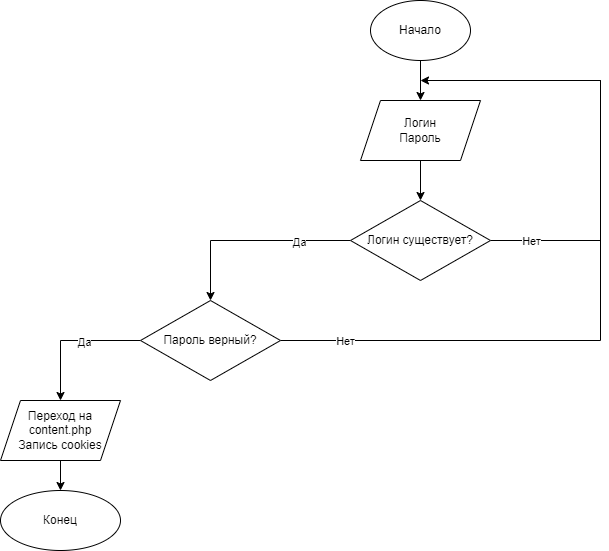

The diagram above was exported from draw.io. Its source (the exported page's mxGraphModel, read from the mxfile embedded in the PNG):
<mxGraphModel dx="1865" dy="579" grid="1" gridSize="10" guides="1" tooltips="1" connect="1" arrows="1" fold="1" page="1" pageScale="1" pageWidth="827" pageHeight="1169" math="0" shadow="0">
  <root>
    <mxCell id="0" />
    <mxCell id="1" parent="0" />
    <mxCell id="TfMdWAN4AXM9FTqMY6oK-1" value="" style="edgeStyle=orthogonalEdgeStyle;rounded=0;orthogonalLoop=1;jettySize=auto;html=1;" edge="1" parent="1" source="TfMdWAN4AXM9FTqMY6oK-2" target="TfMdWAN4AXM9FTqMY6oK-4">
      <mxGeometry relative="1" as="geometry" />
    </mxCell>
    <mxCell id="TfMdWAN4AXM9FTqMY6oK-2" value="&lt;font style=&quot;vertical-align: inherit;&quot;&gt;&lt;font style=&quot;vertical-align: inherit;&quot;&gt;Начало&lt;/font&gt;&lt;/font&gt;" style="ellipse;whiteSpace=wrap;html=1;" vertex="1" parent="1">
      <mxGeometry x="360" y="100" width="100" height="60" as="geometry" />
    </mxCell>
    <mxCell id="TfMdWAN4AXM9FTqMY6oK-3" value="" style="edgeStyle=orthogonalEdgeStyle;rounded=0;orthogonalLoop=1;jettySize=auto;html=1;" edge="1" parent="1" source="TfMdWAN4AXM9FTqMY6oK-4" target="TfMdWAN4AXM9FTqMY6oK-9">
      <mxGeometry relative="1" as="geometry" />
    </mxCell>
    <mxCell id="TfMdWAN4AXM9FTqMY6oK-4" value="&lt;font style=&quot;vertical-align: inherit;&quot;&gt;&lt;font style=&quot;vertical-align: inherit;&quot;&gt;Логин&lt;br&gt;Пароль&lt;br&gt;&lt;/font&gt;&lt;/font&gt;" style="shape=parallelogram;perimeter=parallelogramPerimeter;whiteSpace=wrap;html=1;fixedSize=1;" vertex="1" parent="1">
      <mxGeometry x="350" y="200" width="120" height="60" as="geometry" />
    </mxCell>
    <mxCell id="TfMdWAN4AXM9FTqMY6oK-5" value="" style="edgeStyle=orthogonalEdgeStyle;rounded=0;orthogonalLoop=1;jettySize=auto;html=1;" edge="1" parent="1" source="TfMdWAN4AXM9FTqMY6oK-9">
      <mxGeometry relative="1" as="geometry">
        <mxPoint x="410" y="180" as="targetPoint" />
        <Array as="points">
          <mxPoint x="590" y="340" />
          <mxPoint x="590" y="180" />
        </Array>
      </mxGeometry>
    </mxCell>
    <mxCell id="TfMdWAN4AXM9FTqMY6oK-6" value="&lt;font style=&quot;vertical-align: inherit;&quot;&gt;&lt;font style=&quot;vertical-align: inherit;&quot;&gt;Нет&lt;/font&gt;&lt;/font&gt;" style="edgeLabel;html=1;align=center;verticalAlign=middle;resizable=0;points=[];" vertex="1" connectable="0" parent="TfMdWAN4AXM9FTqMY6oK-5">
      <mxGeometry x="-0.6516" y="-1" relative="1" as="geometry">
        <mxPoint x="-38" y="-1" as="offset" />
      </mxGeometry>
    </mxCell>
    <mxCell id="TfMdWAN4AXM9FTqMY6oK-7" value="" style="edgeStyle=orthogonalEdgeStyle;rounded=0;orthogonalLoop=1;jettySize=auto;html=1;" edge="1" parent="1" source="TfMdWAN4AXM9FTqMY6oK-9" target="TfMdWAN4AXM9FTqMY6oK-14">
      <mxGeometry relative="1" as="geometry" />
    </mxCell>
    <mxCell id="TfMdWAN4AXM9FTqMY6oK-8" value="&lt;font style=&quot;vertical-align: inherit;&quot;&gt;&lt;font style=&quot;vertical-align: inherit;&quot;&gt;Да&lt;/font&gt;&lt;/font&gt;" style="edgeLabel;html=1;align=center;verticalAlign=middle;resizable=0;points=[];" vertex="1" connectable="0" parent="TfMdWAN4AXM9FTqMY6oK-7">
      <mxGeometry x="-0.484" y="1" relative="1" as="geometry">
        <mxPoint as="offset" />
      </mxGeometry>
    </mxCell>
    <mxCell id="TfMdWAN4AXM9FTqMY6oK-9" value="&lt;font style=&quot;vertical-align: inherit;&quot;&gt;&lt;font style=&quot;vertical-align: inherit;&quot;&gt;Логин существует?&lt;/font&gt;&lt;/font&gt;" style="rhombus;whiteSpace=wrap;html=1;" vertex="1" parent="1">
      <mxGeometry x="340" y="300" width="140" height="80" as="geometry" />
    </mxCell>
    <mxCell id="TfMdWAN4AXM9FTqMY6oK-10" style="edgeStyle=orthogonalEdgeStyle;rounded=0;orthogonalLoop=1;jettySize=auto;html=1;exitX=1;exitY=0.5;exitDx=0;exitDy=0;endArrow=none;endFill=0;" edge="1" parent="1" source="TfMdWAN4AXM9FTqMY6oK-14">
      <mxGeometry relative="1" as="geometry">
        <mxPoint x="420" y="180" as="targetPoint" />
        <Array as="points">
          <mxPoint x="590" y="440" />
        </Array>
      </mxGeometry>
    </mxCell>
    <mxCell id="TfMdWAN4AXM9FTqMY6oK-11" value="Нет" style="edgeLabel;html=1;align=center;verticalAlign=middle;resizable=0;points=[];" vertex="1" connectable="0" parent="TfMdWAN4AXM9FTqMY6oK-10">
      <mxGeometry x="-0.8283" y="-3" relative="1" as="geometry">
        <mxPoint y="-3" as="offset" />
      </mxGeometry>
    </mxCell>
    <mxCell id="TfMdWAN4AXM9FTqMY6oK-12" value="" style="edgeStyle=orthogonalEdgeStyle;rounded=0;orthogonalLoop=1;jettySize=auto;html=1;endArrow=classic;endFill=1;" edge="1" parent="1" source="TfMdWAN4AXM9FTqMY6oK-14" target="TfMdWAN4AXM9FTqMY6oK-16">
      <mxGeometry relative="1" as="geometry" />
    </mxCell>
    <mxCell id="TfMdWAN4AXM9FTqMY6oK-13" value="Да" style="edgeLabel;html=1;align=center;verticalAlign=middle;resizable=0;points=[];" vertex="1" connectable="0" parent="TfMdWAN4AXM9FTqMY6oK-12">
      <mxGeometry x="-0.1829" y="1" relative="1" as="geometry">
        <mxPoint as="offset" />
      </mxGeometry>
    </mxCell>
    <mxCell id="TfMdWAN4AXM9FTqMY6oK-14" value="&lt;font style=&quot;vertical-align: inherit;&quot;&gt;&lt;font style=&quot;vertical-align: inherit;&quot;&gt;&lt;font style=&quot;vertical-align: inherit;&quot;&gt;&lt;font style=&quot;vertical-align: inherit;&quot;&gt;Пароль верный?&lt;/font&gt;&lt;/font&gt;&lt;/font&gt;&lt;/font&gt;" style="rhombus;whiteSpace=wrap;html=1;" vertex="1" parent="1">
      <mxGeometry x="130" y="400" width="140" height="80" as="geometry" />
    </mxCell>
    <mxCell id="TfMdWAN4AXM9FTqMY6oK-15" value="" style="edgeStyle=orthogonalEdgeStyle;rounded=0;orthogonalLoop=1;jettySize=auto;html=1;endArrow=classic;endFill=1;" edge="1" parent="1" source="TfMdWAN4AXM9FTqMY6oK-16" target="TfMdWAN4AXM9FTqMY6oK-17">
      <mxGeometry relative="1" as="geometry" />
    </mxCell>
    <mxCell id="TfMdWAN4AXM9FTqMY6oK-16" value="Переход на &lt;br&gt;content.php&lt;br&gt;Запись cookies" style="shape=parallelogram;perimeter=parallelogramPerimeter;whiteSpace=wrap;html=1;fixedSize=1;" vertex="1" parent="1">
      <mxGeometry x="-10" y="500" width="120" height="60" as="geometry" />
    </mxCell>
    <mxCell id="TfMdWAN4AXM9FTqMY6oK-17" value="Конец" style="ellipse;whiteSpace=wrap;html=1;" vertex="1" parent="1">
      <mxGeometry x="-10" y="590" width="120" height="60" as="geometry" />
    </mxCell>
  </root>
</mxGraphModel>